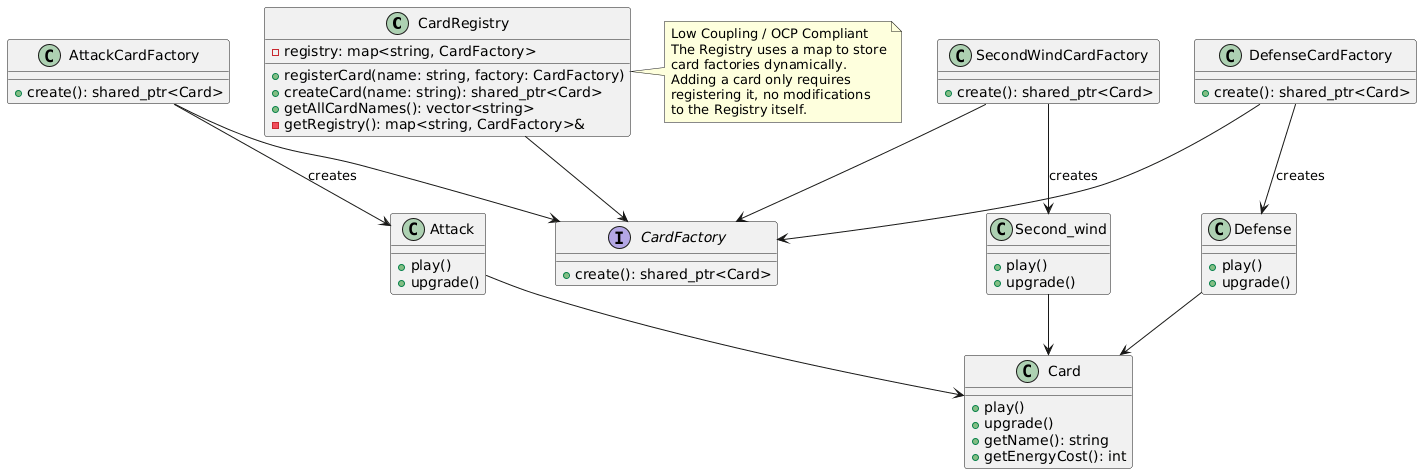

The diagram above was rendered by PlantUML. Its source (embedded in the PNG):
@startuml
class CardRegistry {
    - registry: map<string, CardFactory>
    + registerCard(name: string, factory: CardFactory)
    + createCard(name: string): shared_ptr<Card>
    + getAllCardNames(): vector<string>
    - getRegistry(): map<string, CardFactory>&
}

class Card {
    + play()
    + upgrade()
    + getName(): string
    + getEnergyCost(): int
}

interface CardFactory {
    + create(): shared_ptr<Card>
}

class AttackCardFactory {
    + create(): shared_ptr<Card>
}

class DefenseCardFactory {
    + create(): shared_ptr<Card>
}

class SecondWindCardFactory {
    + create(): shared_ptr<Card>
}

class Attack {
    + play()
    + upgrade()
}

class Defense {
    + play()
    + upgrade()
}

class Second_wind {
    + play()
    + upgrade()
}

note right of CardRegistry
Low Coupling / OCP Compliant
The Registry uses a map to store
card factories dynamically.
Adding a card only requires
registering it, no modifications
to the Registry itself.
end note

CardRegistry --> CardFactory
AttackCardFactory --> CardFactory
DefenseCardFactory --> CardFactory
SecondWindCardFactory --> CardFactory

AttackCardFactory --> Attack : creates
DefenseCardFactory --> Defense : creates
SecondWindCardFactory --> Second_wind : creates

Attack --> Card
Defense --> Card
Second_wind --> Card
@enduml